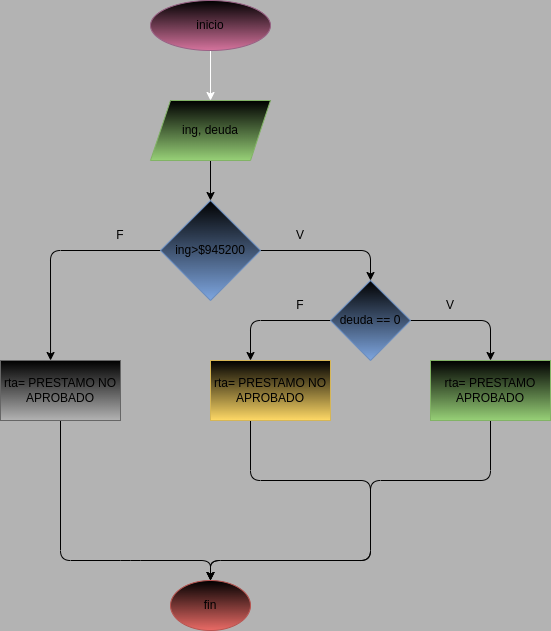

The diagram above was exported from draw.io. Its source (the exported page's mxGraphModel, read from the mxfile embedded in the PNG):
<mxGraphModel dx="662" dy="411" grid="1" gridSize="10" guides="1" tooltips="1" connect="1" arrows="1" fold="1" page="1" pageScale="1" pageWidth="827" pageHeight="1169" background="#B3B3B3" math="0" shadow="0">
  <root>
    <mxCell id="0" />
    <mxCell id="1" parent="0" />
    <mxCell id="4" style="edgeStyle=none;html=1;entryX=0.5;entryY=0;entryDx=0;entryDy=0;strokeColor=#FFFFFF;" parent="1" source="2" target="6" edge="1">
      <mxGeometry relative="1" as="geometry">
        <mxPoint x="320" y="130" as="targetPoint" />
      </mxGeometry>
    </mxCell>
    <mxCell id="2" value="inicio" style="ellipse;whiteSpace=wrap;html=1;fillColor=#000000;gradientColor=#d5739d;strokeColor=#996185;" parent="1" vertex="1">
      <mxGeometry x="420" y="40" width="120" height="50" as="geometry" />
    </mxCell>
    <mxCell id="7" style="edgeStyle=none;html=1;entryX=0.5;entryY=0;entryDx=0;entryDy=0;" parent="1" source="6" edge="1">
      <mxGeometry relative="1" as="geometry">
        <mxPoint x="480" y="240" as="targetPoint" />
      </mxGeometry>
    </mxCell>
    <mxCell id="6" value="ing, deuda" style="shape=parallelogram;perimeter=parallelogramPerimeter;whiteSpace=wrap;html=1;fixedSize=1;fillColor=#000000;gradientColor=#97d077;strokeColor=#82b366;" parent="1" vertex="1">
      <mxGeometry x="420" y="140" width="120" height="60" as="geometry" />
    </mxCell>
    <mxCell id="9" style="edgeStyle=none;html=1;exitX=1;exitY=0.5;exitDx=0;exitDy=0;" parent="1" edge="1" source="39">
      <mxGeometry relative="1" as="geometry">
        <mxPoint x="640" y="320" as="targetPoint" />
        <mxPoint x="520" y="280" as="sourcePoint" />
        <Array as="points">
          <mxPoint x="640" y="290" />
        </Array>
      </mxGeometry>
    </mxCell>
    <mxCell id="10" style="edgeStyle=none;html=1;exitX=0;exitY=0.5;exitDx=0;exitDy=0;entryX=0.417;entryY=0;entryDx=0;entryDy=0;entryPerimeter=0;" parent="1" edge="1" target="73" source="39">
      <mxGeometry relative="1" as="geometry">
        <mxPoint x="320" y="320" as="targetPoint" />
        <mxPoint x="440" y="280" as="sourcePoint" />
        <Array as="points">
          <mxPoint x="320" y="290" />
        </Array>
      </mxGeometry>
    </mxCell>
    <mxCell id="11" value="F" style="text;strokeColor=none;align=center;fillColor=none;html=1;verticalAlign=middle;whiteSpace=wrap;rounded=0;" parent="1" vertex="1">
      <mxGeometry x="360" y="260" width="60" height="30" as="geometry" />
    </mxCell>
    <mxCell id="13" value="V" style="text;strokeColor=none;align=center;fillColor=none;html=1;verticalAlign=middle;whiteSpace=wrap;rounded=0;" parent="1" vertex="1">
      <mxGeometry x="540" y="260" width="60" height="30" as="geometry" />
    </mxCell>
    <mxCell id="31" style="edgeStyle=none;html=1;entryX=0.5;entryY=0;entryDx=0;entryDy=0;" parent="1" target="32" edge="1">
      <mxGeometry relative="1" as="geometry">
        <mxPoint x="400" y="760" as="targetPoint" />
        <mxPoint x="760" y="460" as="sourcePoint" />
        <Array as="points">
          <mxPoint x="760" y="520" />
          <mxPoint x="640" y="520" />
          <mxPoint x="640" y="600" />
          <mxPoint x="480" y="600" />
        </Array>
      </mxGeometry>
    </mxCell>
    <mxCell id="34" style="edgeStyle=none;html=1;entryX=0.5;entryY=0;entryDx=0;entryDy=0;exitX=0.375;exitY=1;exitDx=0;exitDy=0;exitPerimeter=0;" parent="1" target="32" edge="1">
      <mxGeometry relative="1" as="geometry">
        <mxPoint x="520" y="460" as="sourcePoint" />
        <Array as="points">
          <mxPoint x="520" y="520" />
          <mxPoint x="640" y="520" />
          <mxPoint x="640" y="600" />
          <mxPoint x="480" y="600" />
        </Array>
      </mxGeometry>
    </mxCell>
    <mxCell id="32" value="fin" style="ellipse;whiteSpace=wrap;html=1;fillColor=#000000;gradientColor=#ea6b66;strokeColor=#b85450;" parent="1" vertex="1">
      <mxGeometry x="440" y="620" width="80" height="50" as="geometry" />
    </mxCell>
    <mxCell id="39" value="ing&amp;gt;$945200" style="rhombus;whiteSpace=wrap;html=1;fillColor=#000000;gradientColor=#7ea6e0;strokeColor=#6c8ebf;" parent="1" vertex="1">
      <mxGeometry x="430" y="240" width="100" height="100" as="geometry" />
    </mxCell>
    <mxCell id="44" style="edgeStyle=none;html=1;" parent="1" source="41" edge="1">
      <mxGeometry relative="1" as="geometry">
        <mxPoint x="760" y="400" as="targetPoint" />
        <Array as="points">
          <mxPoint x="760" y="360" />
        </Array>
      </mxGeometry>
    </mxCell>
    <mxCell id="63" style="edgeStyle=none;html=1;entryX=0.375;entryY=0;entryDx=0;entryDy=0;entryPerimeter=0;" parent="1" source="41" edge="1">
      <mxGeometry relative="1" as="geometry">
        <Array as="points">
          <mxPoint x="520" y="360" />
        </Array>
        <mxPoint x="520" y="400" as="targetPoint" />
      </mxGeometry>
    </mxCell>
    <mxCell id="41" value="deuda == 0" style="rhombus;whiteSpace=wrap;html=1;fillColor=#000000;gradientColor=#7ea6e0;strokeColor=#6c8ebf;" parent="1" vertex="1">
      <mxGeometry x="600" y="320" width="80" height="80" as="geometry" />
    </mxCell>
    <mxCell id="61" value="V" style="text;strokeColor=none;align=center;fillColor=none;html=1;verticalAlign=middle;whiteSpace=wrap;rounded=0;" parent="1" vertex="1">
      <mxGeometry x="690" y="330" width="60" height="30" as="geometry" />
    </mxCell>
    <mxCell id="64" value="F" style="text;strokeColor=none;align=center;fillColor=none;html=1;verticalAlign=middle;whiteSpace=wrap;rounded=0;" parent="1" vertex="1">
      <mxGeometry x="540" y="330" width="60" height="30" as="geometry" />
    </mxCell>
    <mxCell id="69" value="rta= PRESTAMO APROBADO" style="whiteSpace=wrap;html=1;fillColor=#000000;strokeColor=#82b366;gradientColor=#97d077;" vertex="1" parent="1">
      <mxGeometry x="700" y="400" width="120" height="60" as="geometry" />
    </mxCell>
    <mxCell id="70" value="rta= PRESTAMO NO APROBADO" style="whiteSpace=wrap;html=1;fillColor=#000000;strokeColor=#d6b656;gradientColor=#ffd966;" vertex="1" parent="1">
      <mxGeometry x="480" y="400" width="120" height="60" as="geometry" />
    </mxCell>
    <mxCell id="74" style="edgeStyle=none;html=1;entryX=0.5;entryY=0;entryDx=0;entryDy=0;" edge="1" parent="1" source="73" target="32">
      <mxGeometry relative="1" as="geometry">
        <Array as="points">
          <mxPoint x="330" y="600" />
          <mxPoint x="400" y="600" />
          <mxPoint x="480" y="600" />
        </Array>
      </mxGeometry>
    </mxCell>
    <mxCell id="73" value="rta= PRESTAMO NO APROBADO" style="whiteSpace=wrap;html=1;fillColor=#000000;strokeColor=#666666;gradientColor=#b3b3b3;" vertex="1" parent="1">
      <mxGeometry x="270" y="400" width="120" height="60" as="geometry" />
    </mxCell>
  </root>
</mxGraphModel>